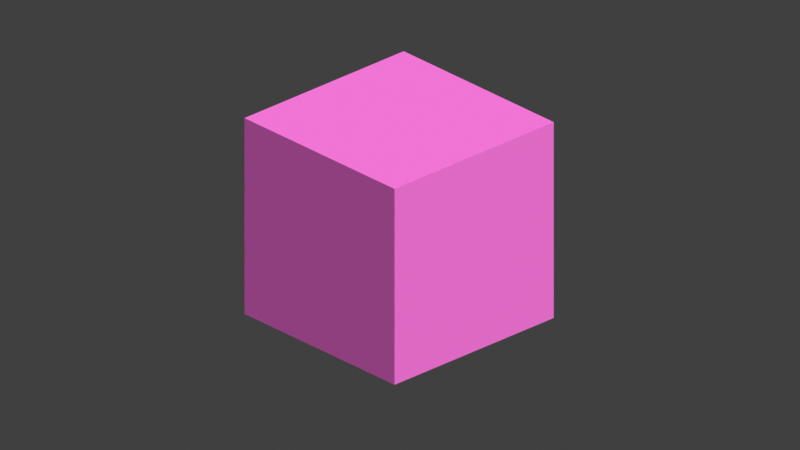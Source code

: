 # Source: locubo.blend  (saved by Blender 4.3.34; exported with 4.5.12 LTS)
import bpy
from mathutils import Matrix  # noqa: F401  (used for matrix-valued properties, if any)

bpy.ops.wm.read_factory_settings(use_empty=True)
scene = bpy.context.scene
scene.name = 'Scene'

# ---- collections
col_collection = bpy.data.collections.new('Collection'); scene.collection.children.link(col_collection)

# ---- materials (node trees are filled in below, after node groups)
mat_material_001 = bpy.data.materials.new('Material.001')

# ---- material node trees
mat_material_001.use_nodes = True; mat_material_001.node_tree.nodes.clear()
_N = mat_material_001.node_tree.nodes; _L = mat_material_001.node_tree.links
n0 = _N.new('ShaderNodeBsdfPrincipled'); n0.name = 'Principled BSDF'; n0.location = (10, 300)
n0.inputs[0].default_value = (0.8003, 0.1351, 0.5973, 1.0)
n1 = _N.new('ShaderNodeOutputMaterial'); n1.name = 'Material Output'; n1.location = (300, 300)
_L.new(n0.outputs[0], n1.inputs[0])
n1.is_active_output = True

# ---- world
world_world = bpy.data.worlds.new('World'); scene.world = world_world
world_world.use_nodes = True; world_world.node_tree.nodes.clear()
_N = world_world.node_tree.nodes; _L = world_world.node_tree.links
n0 = _N.new('ShaderNodeOutputWorld'); n0.name = 'World Output'; n0.location = (300, 300)
n1 = _N.new('ShaderNodeBackground'); n1.name = 'Background'; n1.location = (10, 300)
n1.inputs[0].default_value = (0.05088, 0.05088, 0.05088, 1.0)
_L.new(n1.outputs[0], n0.inputs[0])
n0.is_active_output = True
world_world.color = (0.05088, 0.05088, 0.05088)
world_world.sun_shadow_jitter_overblur = 0.0

# ---- cameras
cam_camera = bpy.data.cameras.new('Camera')
cam_camera.type = 'ORTHO'
cam_camera.clip_end = 100.0
cam_camera.ortho_scale = 7.314

# ---- lights
light_light = bpy.data.lights.new('Light', 'SUN')
light_light.use_shadow = False
light_light.angle = 2.486
light_light.energy = 4.2
light_light.shadow_soft_size = 0.1
light_light.shadow_cascade_max_distance = 1000.0

# ---- meshes
me_cube_001 = bpy.data.meshes.new('Cube.001')
me_cube_001.from_pydata([(-1.0, -1.0, -1.0), (-1.0, -1.0, 1.0), (-1.0, 1.0, -1.0), (-1.0, 1.0, 1.0), (1.0, -1.0, -1.0), (1.0, -1.0, 1.0), (1.0, 1.0, -1.0), (1.0, 1.0, 1.0)], [], [(0, 1, 3, 2), (2, 3, 7, 6), (6, 7, 5, 4), (4, 5, 1, 0), (2, 6, 4, 0), (7, 3, 1, 5)])
_uv = me_cube_001.uv_layers.new(name='UVMap')
_uv.uv.foreach_set('vector', [0.375, 0.0, 0.625, 0.0, 0.625, 0.25, 0.375, 0.25, 0.375, 0.25, 0.625, 0.25, 0.625, 0.5, 0.375, 0.5, 0.375, 0.5, 0.625, 0.5, 0.625, 0.75, 0.375, 0.75, 0.375, 0.75, 0.625, 0.75, 0.625, 1.0, 0.375, 1.0, 0.125, 0.5, 0.375, 0.5, 0.375, 0.75, 0.125, 0.75, 0.625, 0.5, 0.875, 0.5, 0.875, 0.75, 0.625, 0.75])
me_cube_001.materials.append(mat_material_001)
me_cube_001.update()

# ---- objects
ob_light = bpy.data.objects.new('Light', light_light)
ob_camera = bpy.data.objects.new('Camera', cam_camera)
ob_cube = bpy.data.objects.new('Cube', me_cube_001)

# ---- transforms, parenting, visibility, modifiers, constraints
ob_light.location = (4.076, 1.005, 5.904)
ob_light.rotation_euler = (0.6503, 0.05522, 1.866)
ob_light.lock_rotations_4d = False
ob_light.empty_display_type = 'ARROWS'
ob_light.color = (0.0, 0.0, 0.0, 0.0)
ob_light.lineart.crease_threshold = 0.0
ob_camera.location = (7.359, -6.926, 4.958)
ob_camera.rotation_euler = (1.109, 0.0, 0.8149)
ob_camera.lock_rotations_4d = False
ob_camera.empty_display_type = 'ARROWS'
ob_camera.color = (0.0, 0.0, 0.0, 0.0)
ob_camera.display_type = 'WIRE'
ob_camera.lineart.crease_threshold = 0.0
ob_cube.location = (0.0, 0.0, 0.0)

# ---- collection membership
col_collection.objects.link(ob_light)
col_collection.objects.link(ob_camera)
col_collection.objects.link(ob_cube)

# ---- scene / render settings (as saved in the file)
scene.camera = ob_camera
scene.frame_start = 1; scene.frame_end = 250; scene.frame_set(1)
scene.render.engine = 'BLENDER_EEVEE_NEXT'
scene.render.film_transparent = True
scene.view_settings.view_transform = 'Standard'
bpy.context.view_layer.update()
